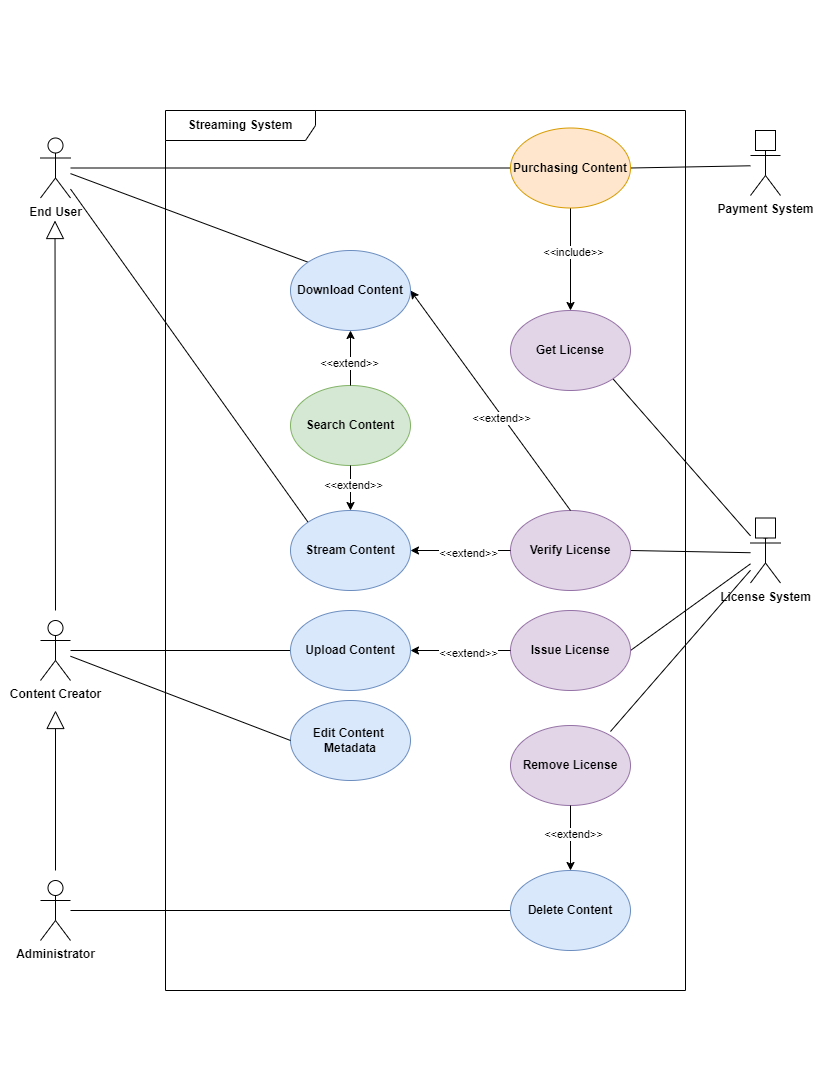

The diagram above was exported from draw.io. Its source (the exported page's mxGraphModel, read from the mxfile embedded in the PNG):
<mxGraphModel dx="1434" dy="738" grid="1" gridSize="10" guides="1" tooltips="1" connect="1" arrows="1" fold="1" page="1" pageScale="1" pageWidth="850" pageHeight="1100" math="0" shadow="0">
  <root>
    <mxCell id="0" />
    <mxCell id="1" parent="0" />
    <mxCell id="1g0vZA3ziAIKpFJKvP0T-1" value="End User" style="shape=umlActor;verticalLabelPosition=bottom;verticalAlign=top;html=1;fontStyle=1" parent="1" vertex="1">
      <mxGeometry x="50" y="137.5" width="30" height="60" as="geometry" />
    </mxCell>
    <mxCell id="1g0vZA3ziAIKpFJKvP0T-3" value="Administrator" style="shape=umlActor;verticalLabelPosition=bottom;verticalAlign=top;html=1;fontStyle=1" parent="1" vertex="1">
      <mxGeometry x="50" y="880" width="30" height="60" as="geometry" />
    </mxCell>
    <mxCell id="1g0vZA3ziAIKpFJKvP0T-5" value="Content Creator" style="shape=umlActor;verticalLabelPosition=bottom;verticalAlign=top;html=1;fontStyle=1" parent="1" vertex="1">
      <mxGeometry x="50" y="620" width="30" height="60" as="geometry" />
    </mxCell>
    <mxCell id="ntI7J29-e9_nR_7QldBN-4" value="" style="endArrow=none;html=1;rounded=0;entryX=0;entryY=0.5;entryDx=0;entryDy=0;fontStyle=1" parent="1" source="1g0vZA3ziAIKpFJKvP0T-5" target="1g0vZA3ziAIKpFJKvP0T-35" edge="1">
      <mxGeometry width="50" height="50" relative="1" as="geometry">
        <mxPoint x="550" y="857.5" as="sourcePoint" />
        <mxPoint x="600" y="807.5" as="targetPoint" />
      </mxGeometry>
    </mxCell>
    <mxCell id="ntI7J29-e9_nR_7QldBN-5" value="" style="endArrow=none;html=1;rounded=0;entryX=1;entryY=1;entryDx=0;entryDy=0;fontStyle=1" parent="1" source="opZUWP1MInvZ8Omkorfc-9" target="SnJYljw1024A2q-Mxv-v-2" edge="1">
      <mxGeometry width="50" height="50" relative="1" as="geometry">
        <mxPoint x="700" y="497.5" as="sourcePoint" />
        <mxPoint x="640" y="502.5" as="targetPoint" />
      </mxGeometry>
    </mxCell>
    <mxCell id="ntI7J29-e9_nR_7QldBN-8" value="Payment System" style="shape=umlActor;verticalLabelPosition=bottom;verticalAlign=top;html=1;fontStyle=1" parent="1" vertex="1">
      <mxGeometry x="760" y="135" width="30" height="60" as="geometry" />
    </mxCell>
    <mxCell id="ntI7J29-e9_nR_7QldBN-9" value="" style="whiteSpace=wrap;html=1;aspect=fixed;strokeColor=default;align=center;verticalAlign=top;fontFamily=Helvetica;fontSize=12;fontColor=default;fillColor=default;fontStyle=1" parent="1" vertex="1">
      <mxGeometry x="765" y="130" width="20" height="20" as="geometry" />
    </mxCell>
    <mxCell id="SnJYljw1024A2q-Mxv-v-5" value="" style="endArrow=none;html=1;rounded=0;exitX=1;exitY=0.5;exitDx=0;exitDy=0;fontStyle=1" parent="1" source="1g0vZA3ziAIKpFJKvP0T-39" target="ntI7J29-e9_nR_7QldBN-8" edge="1">
      <mxGeometry width="50" height="50" relative="1" as="geometry">
        <mxPoint x="670" y="295" as="sourcePoint" />
        <mxPoint x="720" y="245" as="targetPoint" />
      </mxGeometry>
    </mxCell>
    <mxCell id="SnJYljw1024A2q-Mxv-v-6" value="" style="endArrow=none;html=1;rounded=0;exitX=1;exitY=0.5;exitDx=0;exitDy=0;fontStyle=1" parent="1" source="ntI7J29-e9_nR_7QldBN-1" target="opZUWP1MInvZ8Omkorfc-9" edge="1">
      <mxGeometry width="50" height="50" relative="1" as="geometry">
        <mxPoint x="670" y="632.5" as="sourcePoint" />
        <mxPoint x="740" y="534.2544875190549" as="targetPoint" />
      </mxGeometry>
    </mxCell>
    <mxCell id="SnJYljw1024A2q-Mxv-v-7" value="" style="endArrow=none;html=1;rounded=0;entryX=0;entryY=0.5;entryDx=0;entryDy=0;fontStyle=1" parent="1" source="1g0vZA3ziAIKpFJKvP0T-1" target="1g0vZA3ziAIKpFJKvP0T-39" edge="1">
      <mxGeometry width="50" height="50" relative="1" as="geometry">
        <mxPoint x="440" y="237.5" as="sourcePoint" />
        <mxPoint x="490" y="187.5" as="targetPoint" />
      </mxGeometry>
    </mxCell>
    <mxCell id="SnJYljw1024A2q-Mxv-v-8" value="" style="endArrow=none;html=1;rounded=0;entryX=0;entryY=0;entryDx=0;entryDy=0;fontStyle=1" parent="1" source="1g0vZA3ziAIKpFJKvP0T-1" target="1g0vZA3ziAIKpFJKvP0T-36" edge="1">
      <mxGeometry width="50" height="50" relative="1" as="geometry">
        <mxPoint x="300" y="157.5" as="sourcePoint" />
        <mxPoint x="350" y="107.5" as="targetPoint" />
      </mxGeometry>
    </mxCell>
    <mxCell id="SnJYljw1024A2q-Mxv-v-9" value="" style="endArrow=none;html=1;rounded=0;exitX=0;exitY=0;exitDx=0;exitDy=0;fontStyle=1" parent="1" source="1g0vZA3ziAIKpFJKvP0T-37" target="1g0vZA3ziAIKpFJKvP0T-1" edge="1">
      <mxGeometry width="50" height="50" relative="1" as="geometry">
        <mxPoint x="300" y="332.5" as="sourcePoint" />
        <mxPoint x="350" y="282.5" as="targetPoint" />
      </mxGeometry>
    </mxCell>
    <mxCell id="opZUWP1MInvZ8Omkorfc-3" value="" style="endArrow=none;html=1;rounded=0;fontStyle=1;entryX=0;entryY=0.5;entryDx=0;entryDy=0;" parent="1" source="1g0vZA3ziAIKpFJKvP0T-3" target="SnJYljw1024A2q-Mxv-v-15" edge="1">
      <mxGeometry width="50" height="50" relative="1" as="geometry">
        <mxPoint x="370" y="832.5" as="sourcePoint" />
        <mxPoint x="420" y="782.5" as="targetPoint" />
      </mxGeometry>
    </mxCell>
    <mxCell id="opZUWP1MInvZ8Omkorfc-9" value="License System" style="shape=umlActor;verticalLabelPosition=bottom;verticalAlign=top;html=1;fontStyle=1" parent="1" vertex="1">
      <mxGeometry x="760" y="522.5" width="30" height="60" as="geometry" />
    </mxCell>
    <mxCell id="opZUWP1MInvZ8Omkorfc-10" value="" style="whiteSpace=wrap;html=1;aspect=fixed;strokeColor=default;align=center;verticalAlign=top;fontFamily=Helvetica;fontSize=12;fontColor=default;fillColor=default;fontStyle=1" parent="1" vertex="1">
      <mxGeometry x="765" y="517.5" width="20" height="20" as="geometry" />
    </mxCell>
    <mxCell id="opZUWP1MInvZ8Omkorfc-14" value="" style="endArrow=none;html=1;rounded=0;exitX=1;exitY=0.5;exitDx=0;exitDy=0;fontStyle=1" parent="1" source="opZUWP1MInvZ8Omkorfc-13" target="opZUWP1MInvZ8Omkorfc-9" edge="1">
      <mxGeometry width="50" height="50" relative="1" as="geometry">
        <mxPoint x="420" y="607.5" as="sourcePoint" />
        <mxPoint x="470" y="557.5" as="targetPoint" />
      </mxGeometry>
    </mxCell>
    <mxCell id="1g0vZA3ziAIKpFJKvP0T-35" value="Upload Content" style="ellipse;whiteSpace=wrap;html=1;fillColor=#dae8fc;strokeColor=#6c8ebf;fontStyle=1" parent="1" vertex="1">
      <mxGeometry x="300" y="610" width="120" height="80" as="geometry" />
    </mxCell>
    <mxCell id="1g0vZA3ziAIKpFJKvP0T-37" value="Stream Content" style="ellipse;whiteSpace=wrap;html=1;fillColor=#dae8fc;strokeColor=#6c8ebf;fontStyle=1" parent="1" vertex="1">
      <mxGeometry x="300" y="510" width="120" height="80" as="geometry" />
    </mxCell>
    <mxCell id="ntI7J29-e9_nR_7QldBN-1" value="Issue License" style="ellipse;whiteSpace=wrap;html=1;fillColor=#e1d5e7;strokeColor=#9673a6;fontStyle=1" parent="1" vertex="1">
      <mxGeometry x="520" y="610" width="120" height="80" as="geometry" />
    </mxCell>
    <mxCell id="ntI7J29-e9_nR_7QldBN-2" value="" style="endArrow=classic;html=1;rounded=0;fontStyle=1;entryX=1;entryY=0.5;entryDx=0;entryDy=0;exitX=0;exitY=0.5;exitDx=0;exitDy=0;" parent="1" source="ntI7J29-e9_nR_7QldBN-1" target="1g0vZA3ziAIKpFJKvP0T-35" edge="1">
      <mxGeometry width="50" height="50" relative="1" as="geometry">
        <mxPoint x="480" y="735" as="sourcePoint" />
        <mxPoint x="960" y="690" as="targetPoint" />
      </mxGeometry>
    </mxCell>
    <mxCell id="ntI7J29-e9_nR_7QldBN-3" value="&amp;lt;&amp;lt;extend&amp;gt;&amp;gt;" style="edgeLabel;html=1;align=center;verticalAlign=middle;resizable=0;points=[];fontStyle=0" parent="ntI7J29-e9_nR_7QldBN-2" vertex="1" connectable="0">
      <mxGeometry x="-0.1487" y="2" relative="1" as="geometry">
        <mxPoint as="offset" />
      </mxGeometry>
    </mxCell>
    <mxCell id="SnJYljw1024A2q-Mxv-v-2" value="Get License" style="ellipse;whiteSpace=wrap;html=1;fillColor=#e1d5e7;strokeColor=#9673a6;fontStyle=1" parent="1" vertex="1">
      <mxGeometry x="520" y="310" width="120" height="80" as="geometry" />
    </mxCell>
    <mxCell id="SnJYljw1024A2q-Mxv-v-3" value="" style="endArrow=classic;html=1;rounded=0;exitX=0.5;exitY=1;exitDx=0;exitDy=0;entryX=0.5;entryY=0;entryDx=0;entryDy=0;fontStyle=1" parent="1" source="1g0vZA3ziAIKpFJKvP0T-39" target="SnJYljw1024A2q-Mxv-v-2" edge="1">
      <mxGeometry width="50" height="50" relative="1" as="geometry">
        <mxPoint x="580" y="195" as="sourcePoint" />
        <mxPoint x="580" y="265" as="targetPoint" />
      </mxGeometry>
    </mxCell>
    <mxCell id="SnJYljw1024A2q-Mxv-v-4" value="&amp;lt;&amp;lt;include&amp;gt;&amp;gt;" style="edgeLabel;html=1;align=center;verticalAlign=middle;resizable=0;points=[];fontStyle=0" parent="SnJYljw1024A2q-Mxv-v-3" vertex="1" connectable="0">
      <mxGeometry x="-0.1487" y="2" relative="1" as="geometry">
        <mxPoint as="offset" />
      </mxGeometry>
    </mxCell>
    <mxCell id="SnJYljw1024A2q-Mxv-v-15" value="Delete Content" style="ellipse;whiteSpace=wrap;html=1;fillColor=#dae8fc;strokeColor=#6c8ebf;fontStyle=1" parent="1" vertex="1">
      <mxGeometry x="520" y="870" width="120" height="80" as="geometry" />
    </mxCell>
    <mxCell id="opZUWP1MInvZ8Omkorfc-13" value="Verify License" style="ellipse;whiteSpace=wrap;html=1;fillColor=#e1d5e7;strokeColor=#9673a6;fontStyle=1" parent="1" vertex="1">
      <mxGeometry x="520" y="510" width="120" height="80" as="geometry" />
    </mxCell>
    <mxCell id="opZUWP1MInvZ8Omkorfc-15" value="" style="endArrow=classic;html=1;rounded=0;entryX=1;entryY=0.5;entryDx=0;entryDy=0;fontStyle=1;exitX=0.5;exitY=0;exitDx=0;exitDy=0;" parent="1" source="opZUWP1MInvZ8Omkorfc-13" target="1g0vZA3ziAIKpFJKvP0T-36" edge="1">
      <mxGeometry width="50" height="50" relative="1" as="geometry">
        <mxPoint x="430" y="505" as="sourcePoint" />
        <mxPoint x="590" y="360" as="targetPoint" />
      </mxGeometry>
    </mxCell>
    <mxCell id="opZUWP1MInvZ8Omkorfc-16" value="&amp;lt;&amp;lt;extend&amp;gt;&amp;gt;" style="edgeLabel;html=1;align=center;verticalAlign=middle;resizable=0;points=[];fontStyle=0" parent="opZUWP1MInvZ8Omkorfc-15" vertex="1" connectable="0">
      <mxGeometry x="-0.1487" y="2" relative="1" as="geometry">
        <mxPoint as="offset" />
      </mxGeometry>
    </mxCell>
    <mxCell id="opZUWP1MInvZ8Omkorfc-17" value="" style="endArrow=classic;html=1;rounded=0;fontStyle=1;entryX=1;entryY=0.5;entryDx=0;entryDy=0;exitX=0;exitY=0.5;exitDx=0;exitDy=0;" parent="1" source="opZUWP1MInvZ8Omkorfc-13" target="1g0vZA3ziAIKpFJKvP0T-37" edge="1">
      <mxGeometry width="50" height="50" relative="1" as="geometry">
        <mxPoint x="470" y="460" as="sourcePoint" />
        <mxPoint x="440" y="535" as="targetPoint" />
      </mxGeometry>
    </mxCell>
    <mxCell id="opZUWP1MInvZ8Omkorfc-18" value="&amp;lt;&amp;lt;extend&amp;gt;&amp;gt;" style="edgeLabel;html=1;align=center;verticalAlign=middle;resizable=0;points=[];fontStyle=0" parent="opZUWP1MInvZ8Omkorfc-17" vertex="1" connectable="0">
      <mxGeometry x="-0.1487" y="2" relative="1" as="geometry">
        <mxPoint as="offset" />
      </mxGeometry>
    </mxCell>
    <mxCell id="1g0vZA3ziAIKpFJKvP0T-36" value="Download Content" style="ellipse;whiteSpace=wrap;html=1;fillColor=#dae8fc;strokeColor=#6c8ebf;fontStyle=1" parent="1" vertex="1">
      <mxGeometry x="300" y="250" width="120" height="80" as="geometry" />
    </mxCell>
    <mxCell id="1g0vZA3ziAIKpFJKvP0T-39" value="&lt;span&gt;Purchasing Content&lt;/span&gt;" style="ellipse;whiteSpace=wrap;html=1;fillColor=#ffe6cc;strokeColor=#d79b00;fontStyle=1" parent="1" vertex="1">
      <mxGeometry x="520" y="127.5" width="120" height="80" as="geometry" />
    </mxCell>
    <mxCell id="Dzd_2CjebibT4iyNx69e-1" value="&lt;span&gt;Streaming System&lt;/span&gt;" style="shape=umlFrame;whiteSpace=wrap;html=1;pointerEvents=0;width=150;height=30;fontStyle=1" parent="1" vertex="1">
      <mxGeometry x="175" y="110" width="520" height="880" as="geometry" />
    </mxCell>
    <mxCell id="Dzd_2CjebibT4iyNx69e-10" value="Remove License" style="ellipse;whiteSpace=wrap;html=1;fillColor=#e1d5e7;strokeColor=#9673a6;fontStyle=1" parent="1" vertex="1">
      <mxGeometry x="520" y="725" width="120" height="80" as="geometry" />
    </mxCell>
    <mxCell id="Dzd_2CjebibT4iyNx69e-11" value="" style="endArrow=classic;html=1;rounded=0;entryX=0.5;entryY=0;entryDx=0;entryDy=0;fontStyle=1;exitX=0.5;exitY=1;exitDx=0;exitDy=0;" parent="1" source="Dzd_2CjebibT4iyNx69e-10" target="SnJYljw1024A2q-Mxv-v-15" edge="1">
      <mxGeometry width="50" height="50" relative="1" as="geometry">
        <mxPoint x="480" y="845" as="sourcePoint" />
        <mxPoint x="547" y="593" as="targetPoint" />
      </mxGeometry>
    </mxCell>
    <mxCell id="Dzd_2CjebibT4iyNx69e-12" value="&amp;lt;&amp;lt;extend&amp;gt;&amp;gt;" style="edgeLabel;html=1;align=center;verticalAlign=middle;resizable=0;points=[];fontStyle=0" parent="Dzd_2CjebibT4iyNx69e-11" vertex="1" connectable="0">
      <mxGeometry x="-0.1487" y="2" relative="1" as="geometry">
        <mxPoint as="offset" />
      </mxGeometry>
    </mxCell>
    <mxCell id="Dzd_2CjebibT4iyNx69e-13" value="" style="endArrow=none;html=1;rounded=0;exitX=0.833;exitY=0.075;exitDx=0;exitDy=0;exitPerimeter=0;fontStyle=1" parent="1" source="Dzd_2CjebibT4iyNx69e-10" target="opZUWP1MInvZ8Omkorfc-9" edge="1">
      <mxGeometry width="50" height="50" relative="1" as="geometry">
        <mxPoint x="610" y="765" as="sourcePoint" />
        <mxPoint x="750" y="585" as="targetPoint" />
      </mxGeometry>
    </mxCell>
    <mxCell id="Dzd_2CjebibT4iyNx69e-16" value="" style="endArrow=none;html=1;rounded=0;strokeColor=#FFFFFF;" parent="1" edge="1">
      <mxGeometry width="50" height="50" relative="1" as="geometry">
        <mxPoint x="840" y="1090" as="sourcePoint" />
        <mxPoint x="840" as="targetPoint" />
      </mxGeometry>
    </mxCell>
    <mxCell id="Dzd_2CjebibT4iyNx69e-17" value="" style="endArrow=none;html=1;rounded=0;strokeColor=#FFFFFF;" parent="1" edge="1">
      <mxGeometry width="50" height="50" relative="1" as="geometry">
        <mxPoint x="10" y="1090" as="sourcePoint" />
        <mxPoint x="10" as="targetPoint" />
      </mxGeometry>
    </mxCell>
    <mxCell id="krW0TiECWz97Wqc-BhZG-1" value="Search Content" style="ellipse;whiteSpace=wrap;html=1;fillColor=#d5e8d4;strokeColor=#82b366;fontStyle=1" parent="1" vertex="1">
      <mxGeometry x="300" y="385" width="120" height="80" as="geometry" />
    </mxCell>
    <mxCell id="krW0TiECWz97Wqc-BhZG-2" value="" style="endArrow=classic;html=1;rounded=0;entryX=0.5;entryY=1;entryDx=0;entryDy=0;fontStyle=1;exitX=0.5;exitY=0;exitDx=0;exitDy=0;" parent="1" source="krW0TiECWz97Wqc-BhZG-1" target="1g0vZA3ziAIKpFJKvP0T-36" edge="1">
      <mxGeometry width="50" height="50" relative="1" as="geometry">
        <mxPoint x="360" y="285" as="sourcePoint" />
        <mxPoint x="419" y="243" as="targetPoint" />
      </mxGeometry>
    </mxCell>
    <mxCell id="krW0TiECWz97Wqc-BhZG-3" value="&amp;lt;&amp;lt;extend&amp;gt;&amp;gt;" style="edgeLabel;html=1;align=center;verticalAlign=middle;resizable=0;points=[];fontStyle=0" parent="krW0TiECWz97Wqc-BhZG-2" vertex="1" connectable="0">
      <mxGeometry x="-0.1487" y="2" relative="1" as="geometry">
        <mxPoint as="offset" />
      </mxGeometry>
    </mxCell>
    <mxCell id="krW0TiECWz97Wqc-BhZG-4" value="" style="endArrow=classic;html=1;rounded=0;entryX=0.5;entryY=0;entryDx=0;entryDy=0;fontStyle=1;exitX=0.5;exitY=1;exitDx=0;exitDy=0;" parent="1" source="krW0TiECWz97Wqc-BhZG-1" target="1g0vZA3ziAIKpFJKvP0T-37" edge="1">
      <mxGeometry width="50" height="50" relative="1" as="geometry">
        <mxPoint x="548" y="402" as="sourcePoint" />
        <mxPoint x="419" y="343" as="targetPoint" />
      </mxGeometry>
    </mxCell>
    <mxCell id="krW0TiECWz97Wqc-BhZG-5" value="&amp;lt;&amp;lt;extend&amp;gt;&amp;gt;" style="edgeLabel;html=1;align=center;verticalAlign=middle;resizable=0;points=[];fontStyle=0" parent="krW0TiECWz97Wqc-BhZG-4" vertex="1" connectable="0">
      <mxGeometry x="-0.1487" y="2" relative="1" as="geometry">
        <mxPoint as="offset" />
      </mxGeometry>
    </mxCell>
    <mxCell id="krW0TiECWz97Wqc-BhZG-8" value="" style="endArrow=block;endSize=16;endFill=0;html=1;rounded=0;" parent="1" edge="1">
      <mxGeometry width="160" relative="1" as="geometry">
        <mxPoint x="65" y="610" as="sourcePoint" />
        <mxPoint x="64.5" y="220" as="targetPoint" />
      </mxGeometry>
    </mxCell>
    <mxCell id="krW0TiECWz97Wqc-BhZG-9" value="" style="endArrow=block;endSize=16;endFill=0;html=1;rounded=0;" parent="1" edge="1">
      <mxGeometry width="160" relative="1" as="geometry">
        <mxPoint x="65" y="870" as="sourcePoint" />
        <mxPoint x="65" y="710" as="targetPoint" />
      </mxGeometry>
    </mxCell>
    <mxCell id="krW0TiECWz97Wqc-BhZG-14" value="Edit Content&amp;nbsp;&lt;br&gt;Metadata" style="ellipse;whiteSpace=wrap;html=1;fillColor=#dae8fc;strokeColor=#6c8ebf;fontStyle=1" parent="1" vertex="1">
      <mxGeometry x="300" y="700" width="120" height="80" as="geometry" />
    </mxCell>
    <mxCell id="krW0TiECWz97Wqc-BhZG-15" value="" style="endArrow=none;html=1;rounded=0;entryX=0;entryY=0.5;entryDx=0;entryDy=0;fontStyle=1" parent="1" source="1g0vZA3ziAIKpFJKvP0T-5" target="krW0TiECWz97Wqc-BhZG-14" edge="1">
      <mxGeometry width="50" height="50" relative="1" as="geometry">
        <mxPoint x="90" y="660" as="sourcePoint" />
        <mxPoint x="310" y="660" as="targetPoint" />
      </mxGeometry>
    </mxCell>
  </root>
</mxGraphModel>